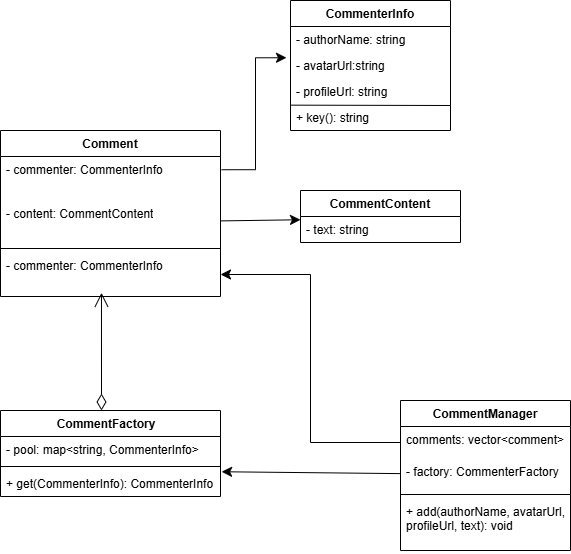

The diagram above was exported from draw.io. Its source (the exported page's mxGraphModel, read from the mxfile embedded in the PNG):
<mxGraphModel dx="736" dy="876" grid="1" gridSize="10" guides="1" tooltips="1" connect="1" arrows="1" fold="1" page="1" pageScale="1" pageWidth="850" pageHeight="1100" math="0" shadow="0">
  <root>
    <mxCell id="0" />
    <mxCell id="1" parent="0" />
    <mxCell id="UCRHAYrMpuW72DWXuycs-1" value="CommenterInfo" style="swimlane;fontStyle=1;align=center;verticalAlign=top;childLayout=stackLayout;horizontal=1;startSize=26;horizontalStack=0;resizeParent=1;resizeParentMax=0;resizeLast=0;collapsible=1;marginBottom=0;whiteSpace=wrap;html=1;" vertex="1" parent="1">
      <mxGeometry x="470" y="130" width="160" height="130" as="geometry" />
    </mxCell>
    <mxCell id="UCRHAYrMpuW72DWXuycs-2" value="- authorName: string" style="text;strokeColor=none;fillColor=none;align=left;verticalAlign=top;spacingLeft=4;spacingRight=4;overflow=hidden;rotatable=0;points=[[0,0.5],[1,0.5]];portConstraint=eastwest;whiteSpace=wrap;html=1;" vertex="1" parent="UCRHAYrMpuW72DWXuycs-1">
      <mxGeometry y="26" width="160" height="26" as="geometry" />
    </mxCell>
    <mxCell id="UCRHAYrMpuW72DWXuycs-4" value="- avatarUrl:string" style="text;strokeColor=none;fillColor=none;align=left;verticalAlign=top;spacingLeft=4;spacingRight=4;overflow=hidden;rotatable=0;points=[[0,0.5],[1,0.5]];portConstraint=eastwest;whiteSpace=wrap;html=1;" vertex="1" parent="UCRHAYrMpuW72DWXuycs-1">
      <mxGeometry y="52" width="160" height="26" as="geometry" />
    </mxCell>
    <mxCell id="UCRHAYrMpuW72DWXuycs-6" value="- profileUrl: string&lt;div&gt;&lt;br&gt;&lt;/div&gt;" style="text;strokeColor=none;fillColor=none;align=left;verticalAlign=top;spacingLeft=4;spacingRight=4;overflow=hidden;rotatable=0;points=[[0,0.5],[1,0.5]];portConstraint=eastwest;whiteSpace=wrap;html=1;" vertex="1" parent="UCRHAYrMpuW72DWXuycs-1">
      <mxGeometry y="78" width="160" height="26" as="geometry" />
    </mxCell>
    <mxCell id="UCRHAYrMpuW72DWXuycs-7" value="+ key(): string" style="text;strokeColor=none;fillColor=none;align=left;verticalAlign=top;spacingLeft=4;spacingRight=4;overflow=hidden;rotatable=0;points=[[0,0.5],[1,0.5]];portConstraint=eastwest;whiteSpace=wrap;html=1;" vertex="1" parent="UCRHAYrMpuW72DWXuycs-1">
      <mxGeometry y="104" width="160" height="26" as="geometry" />
    </mxCell>
    <mxCell id="UCRHAYrMpuW72DWXuycs-8" value="" style="endArrow=none;html=1;rounded=0;fontSize=12;startSize=8;endSize=8;curved=1;exitX=-0.002;exitY=0.025;exitDx=0;exitDy=0;exitPerimeter=0;" edge="1" parent="UCRHAYrMpuW72DWXuycs-1" source="UCRHAYrMpuW72DWXuycs-7">
      <mxGeometry width="50" height="50" relative="1" as="geometry">
        <mxPoint x="-10" y="105" as="sourcePoint" />
        <mxPoint x="160" y="105" as="targetPoint" />
      </mxGeometry>
    </mxCell>
    <mxCell id="UCRHAYrMpuW72DWXuycs-10" value="CommentContent" style="swimlane;fontStyle=1;align=center;verticalAlign=top;childLayout=stackLayout;horizontal=1;startSize=26;horizontalStack=0;resizeParent=1;resizeParentMax=0;resizeLast=0;collapsible=1;marginBottom=0;whiteSpace=wrap;html=1;" vertex="1" parent="1">
      <mxGeometry x="480" y="320" width="160" height="52" as="geometry" />
    </mxCell>
    <mxCell id="UCRHAYrMpuW72DWXuycs-11" value="- text: string" style="text;strokeColor=none;fillColor=none;align=left;verticalAlign=top;spacingLeft=4;spacingRight=4;overflow=hidden;rotatable=0;points=[[0,0.5],[1,0.5]];portConstraint=eastwest;whiteSpace=wrap;html=1;" vertex="1" parent="UCRHAYrMpuW72DWXuycs-10">
      <mxGeometry y="26" width="160" height="26" as="geometry" />
    </mxCell>
    <mxCell id="UCRHAYrMpuW72DWXuycs-14" value="Comment" style="swimlane;fontStyle=1;align=center;verticalAlign=top;childLayout=stackLayout;horizontal=1;startSize=26;horizontalStack=0;resizeParent=1;resizeParentMax=0;resizeLast=0;collapsible=1;marginBottom=0;whiteSpace=wrap;html=1;" vertex="1" parent="1">
      <mxGeometry x="180" y="260" width="220" height="166" as="geometry" />
    </mxCell>
    <mxCell id="UCRHAYrMpuW72DWXuycs-15" value="- commenter: CommenterInfo" style="text;strokeColor=none;fillColor=none;align=left;verticalAlign=top;spacingLeft=4;spacingRight=4;overflow=hidden;rotatable=0;points=[[0,0.5],[1,0.5]];portConstraint=eastwest;whiteSpace=wrap;html=1;" vertex="1" parent="UCRHAYrMpuW72DWXuycs-14">
      <mxGeometry y="26" width="220" height="44" as="geometry" />
    </mxCell>
    <mxCell id="UCRHAYrMpuW72DWXuycs-17" value="- content: CommentContent" style="text;strokeColor=none;fillColor=none;align=left;verticalAlign=top;spacingLeft=4;spacingRight=4;overflow=hidden;rotatable=0;points=[[0,0.5],[1,0.5]];portConstraint=eastwest;whiteSpace=wrap;html=1;" vertex="1" parent="UCRHAYrMpuW72DWXuycs-14">
      <mxGeometry y="70" width="220" height="44" as="geometry" />
    </mxCell>
    <mxCell id="UCRHAYrMpuW72DWXuycs-16" value="" style="line;strokeWidth=1;fillColor=none;align=left;verticalAlign=middle;spacingTop=-1;spacingLeft=3;spacingRight=3;rotatable=0;labelPosition=right;points=[];portConstraint=eastwest;strokeColor=inherit;" vertex="1" parent="UCRHAYrMpuW72DWXuycs-14">
      <mxGeometry y="114" width="220" height="8" as="geometry" />
    </mxCell>
    <mxCell id="UCRHAYrMpuW72DWXuycs-19" value="- commenter: CommenterInfo" style="text;strokeColor=none;fillColor=none;align=left;verticalAlign=top;spacingLeft=4;spacingRight=4;overflow=hidden;rotatable=0;points=[[0,0.5],[1,0.5]];portConstraint=eastwest;whiteSpace=wrap;html=1;" vertex="1" parent="UCRHAYrMpuW72DWXuycs-14">
      <mxGeometry y="122" width="220" height="44" as="geometry" />
    </mxCell>
    <mxCell id="UCRHAYrMpuW72DWXuycs-20" value="" style="edgeStyle=orthogonalEdgeStyle;rounded=0;orthogonalLoop=1;jettySize=auto;html=1;fontSize=12;startSize=8;endSize=8;exitX=1.005;exitY=0.301;exitDx=0;exitDy=0;exitPerimeter=0;entryX=-0.025;entryY=0.202;entryDx=0;entryDy=0;entryPerimeter=0;" edge="1" parent="1" source="UCRHAYrMpuW72DWXuycs-15" target="UCRHAYrMpuW72DWXuycs-4">
      <mxGeometry relative="1" as="geometry" />
    </mxCell>
    <mxCell id="UCRHAYrMpuW72DWXuycs-21" style="edgeStyle=none;curved=1;rounded=0;orthogonalLoop=1;jettySize=auto;html=1;entryX=0;entryY=0.125;entryDx=0;entryDy=0;entryPerimeter=0;fontSize=12;startSize=8;endSize=8;" edge="1" parent="1" source="UCRHAYrMpuW72DWXuycs-17" target="UCRHAYrMpuW72DWXuycs-11">
      <mxGeometry relative="1" as="geometry" />
    </mxCell>
    <mxCell id="UCRHAYrMpuW72DWXuycs-22" value="CommentFactory&lt;span style=&quot;white-space: pre;&quot;&gt;&#09;&lt;/span&gt;" style="swimlane;fontStyle=1;align=center;verticalAlign=top;childLayout=stackLayout;horizontal=1;startSize=26;horizontalStack=0;resizeParent=1;resizeParentMax=0;resizeLast=0;collapsible=1;marginBottom=0;whiteSpace=wrap;html=1;" vertex="1" parent="1">
      <mxGeometry x="180" y="540" width="220" height="86" as="geometry" />
    </mxCell>
    <mxCell id="UCRHAYrMpuW72DWXuycs-23" value="- pool: map&amp;lt;string, CommenterInfo&amp;gt;" style="text;strokeColor=none;fillColor=none;align=left;verticalAlign=top;spacingLeft=4;spacingRight=4;overflow=hidden;rotatable=0;points=[[0,0.5],[1,0.5]];portConstraint=eastwest;whiteSpace=wrap;html=1;" vertex="1" parent="UCRHAYrMpuW72DWXuycs-22">
      <mxGeometry y="26" width="220" height="26" as="geometry" />
    </mxCell>
    <mxCell id="UCRHAYrMpuW72DWXuycs-24" value="" style="line;strokeWidth=1;fillColor=none;align=left;verticalAlign=middle;spacingTop=-1;spacingLeft=3;spacingRight=3;rotatable=0;labelPosition=right;points=[];portConstraint=eastwest;strokeColor=inherit;" vertex="1" parent="UCRHAYrMpuW72DWXuycs-22">
      <mxGeometry y="52" width="220" height="8" as="geometry" />
    </mxCell>
    <mxCell id="UCRHAYrMpuW72DWXuycs-25" value="+ get(CommenterInfo): CommenterInfo" style="text;strokeColor=none;fillColor=none;align=left;verticalAlign=top;spacingLeft=4;spacingRight=4;overflow=hidden;rotatable=0;points=[[0,0.5],[1,0.5]];portConstraint=eastwest;whiteSpace=wrap;html=1;" vertex="1" parent="UCRHAYrMpuW72DWXuycs-22">
      <mxGeometry y="60" width="220" height="26" as="geometry" />
    </mxCell>
    <mxCell id="UCRHAYrMpuW72DWXuycs-27" value="" style="endArrow=open;html=1;endSize=12;startArrow=diamondThin;startSize=14;startFill=0;align=left;verticalAlign=bottom;rounded=0;fontSize=12;entryX=0.459;entryY=0.915;entryDx=0;entryDy=0;entryPerimeter=0;" edge="1" parent="1" target="UCRHAYrMpuW72DWXuycs-19">
      <mxGeometry x="-1" y="3" relative="1" as="geometry">
        <mxPoint x="281" y="540" as="sourcePoint" />
        <mxPoint x="530" y="460" as="targetPoint" />
      </mxGeometry>
    </mxCell>
    <mxCell id="UCRHAYrMpuW72DWXuycs-28" value="CommentManager" style="swimlane;fontStyle=1;align=center;verticalAlign=top;childLayout=stackLayout;horizontal=1;startSize=26;horizontalStack=0;resizeParent=1;resizeParentMax=0;resizeLast=0;collapsible=1;marginBottom=0;whiteSpace=wrap;html=1;" vertex="1" parent="1">
      <mxGeometry x="580" y="530" width="170" height="150" as="geometry" />
    </mxCell>
    <mxCell id="UCRHAYrMpuW72DWXuycs-32" value="comments: vector&amp;lt;comment&amp;gt;" style="text;strokeColor=none;fillColor=none;align=left;verticalAlign=top;spacingLeft=4;spacingRight=4;overflow=hidden;rotatable=0;points=[[0,0.5],[1,0.5]];portConstraint=eastwest;whiteSpace=wrap;html=1;" vertex="1" parent="UCRHAYrMpuW72DWXuycs-28">
      <mxGeometry y="26" width="170" height="32" as="geometry" />
    </mxCell>
    <mxCell id="UCRHAYrMpuW72DWXuycs-29" value="- factory: CommenterFactory" style="text;strokeColor=none;fillColor=none;align=left;verticalAlign=top;spacingLeft=4;spacingRight=4;overflow=hidden;rotatable=0;points=[[0,0.5],[1,0.5]];portConstraint=eastwest;whiteSpace=wrap;html=1;" vertex="1" parent="UCRHAYrMpuW72DWXuycs-28">
      <mxGeometry y="58" width="170" height="32" as="geometry" />
    </mxCell>
    <mxCell id="UCRHAYrMpuW72DWXuycs-30" value="" style="line;strokeWidth=1;fillColor=none;align=left;verticalAlign=middle;spacingTop=-1;spacingLeft=3;spacingRight=3;rotatable=0;labelPosition=right;points=[];portConstraint=eastwest;strokeColor=inherit;" vertex="1" parent="UCRHAYrMpuW72DWXuycs-28">
      <mxGeometry y="90" width="170" height="8" as="geometry" />
    </mxCell>
    <mxCell id="UCRHAYrMpuW72DWXuycs-31" value="+ add(authorName, avatarUrl, profileUrl, text): void&amp;nbsp;" style="text;strokeColor=none;fillColor=none;align=left;verticalAlign=top;spacingLeft=4;spacingRight=4;overflow=hidden;rotatable=0;points=[[0,0.5],[1,0.5]];portConstraint=eastwest;whiteSpace=wrap;html=1;" vertex="1" parent="UCRHAYrMpuW72DWXuycs-28">
      <mxGeometry y="98" width="170" height="52" as="geometry" />
    </mxCell>
    <mxCell id="UCRHAYrMpuW72DWXuycs-33" style="edgeStyle=orthogonalEdgeStyle;rounded=0;orthogonalLoop=1;jettySize=auto;html=1;entryX=1;entryY=0.5;entryDx=0;entryDy=0;fontSize=12;startSize=8;endSize=8;exitX=0;exitY=0.5;exitDx=0;exitDy=0;" edge="1" parent="1" source="UCRHAYrMpuW72DWXuycs-32" target="UCRHAYrMpuW72DWXuycs-19">
      <mxGeometry relative="1" as="geometry" />
    </mxCell>
    <mxCell id="UCRHAYrMpuW72DWXuycs-34" style="edgeStyle=none;curved=1;rounded=0;orthogonalLoop=1;jettySize=auto;html=1;entryX=1.005;entryY=0.048;entryDx=0;entryDy=0;entryPerimeter=0;fontSize=12;startSize=8;endSize=8;" edge="1" parent="1" source="UCRHAYrMpuW72DWXuycs-29" target="UCRHAYrMpuW72DWXuycs-25">
      <mxGeometry relative="1" as="geometry" />
    </mxCell>
  </root>
</mxGraphModel>